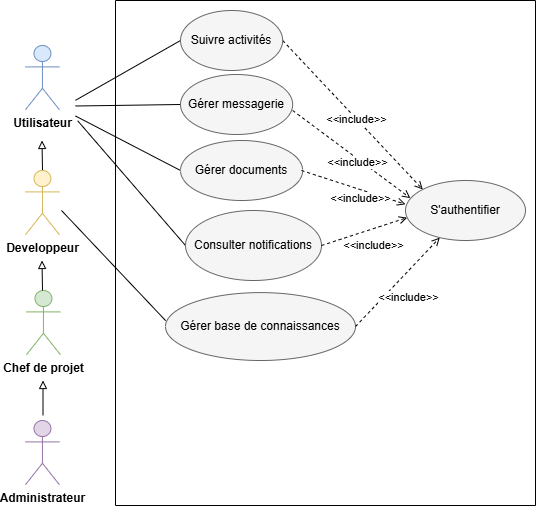

The diagram above was exported from draw.io. Its source (the exported page's mxGraphModel, read from the mxfile embedded in the PNG):
<mxGraphModel dx="-2078" dy="-1692" grid="1" gridSize="10" guides="1" tooltips="1" connect="1" arrows="1" fold="1" page="1" pageScale="1" pageWidth="827" pageHeight="1169" math="0" shadow="0">
  <root>
    <mxCell id="0" />
    <mxCell id="1" parent="0" />
    <mxCell id="q5ixn_CHCFmGuH4nB5QL-270" edge="1" parent="1" style="endArrow=none;html=1;rounded=0;entryX=0;entryY=0.5;entryDx=0;entryDy=0;" target="q5ixn_CHCFmGuH4nB5QL-282" value="">
      <mxGeometry height="50" relative="1" width="50" as="geometry">
        <mxPoint x="4184" y="3219.824578536184" as="sourcePoint" />
        <mxPoint x="4419.67" y="3204.1666870117188" as="targetPoint" />
      </mxGeometry>
    </mxCell>
    <mxCell id="q5ixn_CHCFmGuH4nB5QL-271" edge="1" parent="1" style="endArrow=none;html=1;rounded=0;entryX=0;entryY=0.5;entryDx=0;entryDy=0;" target="q5ixn_CHCFmGuH4nB5QL-276" value="">
      <mxGeometry height="50" relative="1" width="50" as="geometry">
        <mxPoint x="4184.003343505859" y="3235.5" as="sourcePoint" />
        <mxPoint x="4274.336687011719" y="3280.8333129882812" as="targetPoint" />
      </mxGeometry>
    </mxCell>
    <mxCell id="q5ixn_CHCFmGuH4nB5QL-272" edge="1" parent="1" style="endArrow=none;html=1;rounded=0;entryX=0;entryY=0.5;entryDx=0;entryDy=0;" target="q5ixn_CHCFmGuH4nB5QL-277" value="">
      <mxGeometry height="50" relative="1" width="50" as="geometry">
        <mxPoint x="4184.003343505859" y="3225.5" as="sourcePoint" />
        <mxPoint x="4240.003343505859" y="3339.5" as="targetPoint" />
      </mxGeometry>
    </mxCell>
    <mxCell id="q5ixn_CHCFmGuH4nB5QL-273" edge="1" parent="1" style="endArrow=none;html=1;rounded=0;entryX=0;entryY=0.5;entryDx=0;entryDy=0;" target="q5ixn_CHCFmGuH4nB5QL-275" value="">
      <mxGeometry height="50" relative="1" width="50" as="geometry">
        <mxPoint x="4186.169984741211" y="3240.25" as="sourcePoint" />
        <mxPoint x="4308.336625976563" y="3260" as="targetPoint" />
      </mxGeometry>
    </mxCell>
    <mxCell id="q5ixn_CHCFmGuH4nB5QL-274" parent="1" style="swimlane;startSize=0;" value="" vertex="1">
      <mxGeometry height="505" width="420" x="4224" y="3120" as="geometry" />
    </mxCell>
    <mxCell id="q5ixn_CHCFmGuH4nB5QL-275" parent="q5ixn_CHCFmGuH4nB5QL-274" style="ellipse;whiteSpace=wrap;html=1;fillColor=#f5f5f5;fontColor=#000000;strokeColor=#666666;" value="&lt;span style=&quot;--tw-border-spacing-x: 0; --tw-border-spacing-y: 0; --tw-translate-x: 0; --tw-translate-y: 0; --tw-rotate: 0; --tw-skew-x: 0; --tw-skew-y: 0; --tw-scale-x: 1; --tw-scale-y: 1; --tw-pan-x: ; --tw-pan-y: ; --tw-pinch-zoom: ; --tw-scroll-snap-strictness: proximity; --tw-gradient-from-position: ; --tw-gradient-via-position: ; --tw-gradient-to-position: ; --tw-ordinal: ; --tw-slashed-zero: ; --tw-numeric-figure: ; --tw-numeric-spacing: ; --tw-numeric-fraction: ; --tw-ring-inset: ; --tw-ring-offset-width: 0px; --tw-ring-offset-color: light-dark(#fff, #000000); --tw-ring-color: rgb(67 128 180 / .5); --tw-ring-offset-shadow: 0 0 #0000; --tw-ring-shadow: 0 0 #0000; --tw-shadow: 0 0 #0000; --tw-shadow-colored: 0 0 #0000; --tw-blur: ; --tw-brightness: ; --tw-contrast: ; --tw-grayscale: ; --tw-hue-rotate: ; --tw-invert: ; --tw-saturate: ; --tw-sepia: ; --tw-drop-shadow: ; --tw-backdrop-blur: ; --tw-backdrop-brightness: ; --tw-backdrop-contrast: ; --tw-backdrop-grayscale: ; --tw-backdrop-hue-rotate: ; --tw-backdrop-invert: ; --tw-backdrop-opacity: ; --tw-backdrop-saturate: ; --tw-backdrop-sepia: ; --tw-contain-size: ; --tw-contain-layout: ; --tw-contain-paint: ; --tw-contain-style: ; box-sizing: border-box; border-width: 0px; border-style: solid; border-color: rgb(229, 231, 235); text-align: start; background-color: rgb(245, 245, 245);&quot;&gt;&lt;font style=&quot;&quot;&gt;Consulter notifications&lt;/font&gt;&lt;/span&gt;" vertex="1">
      <mxGeometry height="70" width="136" x="70" y="210" as="geometry" />
    </mxCell>
    <mxCell id="q5ixn_CHCFmGuH4nB5QL-276" parent="q5ixn_CHCFmGuH4nB5QL-274" style="ellipse;whiteSpace=wrap;html=1;fillColor=#f5f5f5;fontColor=#000000;strokeColor=#666666;" value="&lt;span style=&quot;--tw-border-spacing-x: 0; --tw-border-spacing-y: 0; --tw-translate-x: 0; --tw-translate-y: 0; --tw-rotate: 0; --tw-skew-x: 0; --tw-skew-y: 0; --tw-scale-x: 1; --tw-scale-y: 1; --tw-pan-x: ; --tw-pan-y: ; --tw-pinch-zoom: ; --tw-scroll-snap-strictness: proximity; --tw-gradient-from-position: ; --tw-gradient-via-position: ; --tw-gradient-to-position: ; --tw-ordinal: ; --tw-slashed-zero: ; --tw-numeric-figure: ; --tw-numeric-spacing: ; --tw-numeric-fraction: ; --tw-ring-inset: ; --tw-ring-offset-width: 0px; --tw-ring-offset-color: light-dark(#fff, #000000); --tw-ring-color: rgb(67 128 180 / .5); --tw-ring-offset-shadow: 0 0 #0000; --tw-ring-shadow: 0 0 #0000; --tw-shadow: 0 0 #0000; --tw-shadow-colored: 0 0 #0000; --tw-blur: ; --tw-brightness: ; --tw-contrast: ; --tw-grayscale: ; --tw-hue-rotate: ; --tw-invert: ; --tw-saturate: ; --tw-sepia: ; --tw-drop-shadow: ; --tw-backdrop-blur: ; --tw-backdrop-brightness: ; --tw-backdrop-contrast: ; --tw-backdrop-grayscale: ; --tw-backdrop-hue-rotate: ; --tw-backdrop-invert: ; --tw-backdrop-opacity: ; --tw-backdrop-saturate: ; --tw-backdrop-sepia: ; --tw-contain-size: ; --tw-contain-layout: ; --tw-contain-paint: ; --tw-contain-style: ; box-sizing: border-box; border-width: 0px; border-style: solid; border-color: rgb(229, 231, 235); text-align: start; background-color: rgb(245, 245, 245);&quot;&gt;&lt;font style=&quot;&quot; face=&quot;Helvetica&quot;&gt;Gérer documents&lt;/font&gt;&lt;/span&gt;" vertex="1">
      <mxGeometry height="60" width="122.17" x="65" y="140" as="geometry" />
    </mxCell>
    <mxCell id="q5ixn_CHCFmGuH4nB5QL-277" parent="q5ixn_CHCFmGuH4nB5QL-274" style="ellipse;whiteSpace=wrap;html=1;fillColor=#f5f5f5;fontColor=#000000;strokeColor=#666666;" value="&lt;span style=&quot;white-space: pre-wrap;&quot;&gt;Gérer messagerie&lt;/span&gt;" vertex="1">
      <mxGeometry height="60" width="112.17" x="65" y="74" as="geometry" />
    </mxCell>
    <mxCell id="q5ixn_CHCFmGuH4nB5QL-278" parent="q5ixn_CHCFmGuH4nB5QL-274" style="ellipse;whiteSpace=wrap;html=1;fillColor=#f5f5f5;fontColor=#000000;strokeColor=#666666;" value="&lt;span style=&quot;--tw-border-spacing-x: 0; --tw-border-spacing-y: 0; --tw-translate-x: 0; --tw-translate-y: 0; --tw-rotate: 0; --tw-skew-x: 0; --tw-skew-y: 0; --tw-scale-x: 1; --tw-scale-y: 1; --tw-pan-x: ; --tw-pan-y: ; --tw-pinch-zoom: ; --tw-scroll-snap-strictness: proximity; --tw-gradient-from-position: ; --tw-gradient-via-position: ; --tw-gradient-to-position: ; --tw-ordinal: ; --tw-slashed-zero: ; --tw-numeric-figure: ; --tw-numeric-spacing: ; --tw-numeric-fraction: ; --tw-ring-inset: ; --tw-ring-offset-width: 0px; --tw-ring-offset-color: light-dark(#fff, #000000); --tw-ring-color: rgb(67 128 180 / .5); --tw-ring-offset-shadow: 0 0 #0000; --tw-ring-shadow: 0 0 #0000; --tw-shadow: 0 0 #0000; --tw-shadow-colored: 0 0 #0000; --tw-blur: ; --tw-brightness: ; --tw-contrast: ; --tw-grayscale: ; --tw-hue-rotate: ; --tw-invert: ; --tw-saturate: ; --tw-sepia: ; --tw-drop-shadow: ; --tw-backdrop-blur: ; --tw-backdrop-brightness: ; --tw-backdrop-contrast: ; --tw-backdrop-grayscale: ; --tw-backdrop-hue-rotate: ; --tw-backdrop-invert: ; --tw-backdrop-opacity: ; --tw-backdrop-saturate: ; --tw-backdrop-sepia: ; --tw-contain-size: ; --tw-contain-layout: ; --tw-contain-paint: ; --tw-contain-style: ; box-sizing: border-box; border-width: 0px; border-style: solid; border-color: rgb(229, 231, 235); text-align: start; background-color: rgb(245, 245, 245);&quot;&gt;&lt;font style=&quot;&quot;&gt;Gérer base de connaissances&lt;/font&gt;&lt;/span&gt;" vertex="1">
      <mxGeometry height="67.91" width="190" x="50" y="292.09" as="geometry" />
    </mxCell>
    <mxCell id="q5ixn_CHCFmGuH4nB5QL-279" parent="q5ixn_CHCFmGuH4nB5QL-274" style="ellipse;whiteSpace=wrap;html=1;fillColor=#f5f5f5;fontColor=#000000;strokeColor=#666666;" value="&lt;span style=&quot;--tw-border-spacing-x: 0; --tw-border-spacing-y: 0; --tw-translate-x: 0; --tw-translate-y: 0; --tw-rotate: 0; --tw-skew-x: 0; --tw-skew-y: 0; --tw-scale-x: 1; --tw-scale-y: 1; --tw-pan-x: ; --tw-pan-y: ; --tw-pinch-zoom: ; --tw-scroll-snap-strictness: proximity; --tw-gradient-from-position: ; --tw-gradient-via-position: ; --tw-gradient-to-position: ; --tw-ordinal: ; --tw-slashed-zero: ; --tw-numeric-figure: ; --tw-numeric-spacing: ; --tw-numeric-fraction: ; --tw-ring-inset: ; --tw-ring-offset-width: 0px; --tw-ring-offset-color: light-dark(#fff, #000000); --tw-ring-color: rgb(67 128 180 / .5); --tw-ring-offset-shadow: 0 0 #0000; --tw-ring-shadow: 0 0 #0000; --tw-shadow: 0 0 #0000; --tw-shadow-colored: 0 0 #0000; --tw-blur: ; --tw-brightness: ; --tw-contrast: ; --tw-grayscale: ; --tw-hue-rotate: ; --tw-invert: ; --tw-saturate: ; --tw-sepia: ; --tw-drop-shadow: ; --tw-backdrop-blur: ; --tw-backdrop-brightness: ; --tw-backdrop-contrast: ; --tw-backdrop-grayscale: ; --tw-backdrop-hue-rotate: ; --tw-backdrop-invert: ; --tw-backdrop-opacity: ; --tw-backdrop-saturate: ; --tw-backdrop-sepia: ; --tw-contain-size: ; --tw-contain-layout: ; --tw-contain-paint: ; --tw-contain-style: ; box-sizing: border-box; border-width: 0px; border-style: solid; border-color: rgb(229, 231, 235); text-align: start; background-color: rgb(245, 245, 245);&quot;&gt;&lt;font style=&quot;&quot; face=&quot;Helvetica&quot;&gt;S'authentifier&lt;/font&gt;&lt;/span&gt;" vertex="1">
      <mxGeometry height="60" width="120" x="290" y="180" as="geometry" />
    </mxCell>
    <mxCell id="q5ixn_CHCFmGuH4nB5QL-280" edge="1" parent="q5ixn_CHCFmGuH4nB5QL-274" source="q5ixn_CHCFmGuH4nB5QL-282" style="endArrow=open;html=1;rounded=0;exitX=1;exitY=0.5;exitDx=0;exitDy=0;endFill=0;dashed=1;entryX=0;entryY=0;entryDx=0;entryDy=0;" target="q5ixn_CHCFmGuH4nB5QL-279" value="">
      <mxGeometry height="50" relative="1" width="50" as="geometry">
        <mxPoint x="145.17000000000007" y="41" as="sourcePoint" />
        <mxPoint x="32.17000000000007" y="-120" as="targetPoint" />
      </mxGeometry>
    </mxCell>
    <mxCell id="q5ixn_CHCFmGuH4nB5QL-281" connectable="0" parent="q5ixn_CHCFmGuH4nB5QL-280" style="edgeLabel;html=1;align=center;verticalAlign=middle;resizable=0;points=[];" value="&amp;lt;&amp;lt;include&amp;gt;&amp;gt;" vertex="1">
      <mxGeometry relative="1" x="-0.086" y="-3" as="geometry">
        <mxPoint x="12" y="9" as="offset" />
      </mxGeometry>
    </mxCell>
    <mxCell id="q5ixn_CHCFmGuH4nB5QL-282" parent="q5ixn_CHCFmGuH4nB5QL-274" style="ellipse;whiteSpace=wrap;html=1;fillColor=#f5f5f5;fontColor=#000000;strokeColor=#666666;" value="&lt;span style=&quot;white-space: pre-wrap;&quot;&gt;Suivre activités&lt;/span&gt;" vertex="1">
      <mxGeometry height="60" width="102.17" x="65" y="10" as="geometry" />
    </mxCell>
    <mxCell id="q5ixn_CHCFmGuH4nB5QL-283" edge="1" parent="q5ixn_CHCFmGuH4nB5QL-274" style="endArrow=open;html=1;rounded=0;exitX=1;exitY=0.5;exitDx=0;exitDy=0;endFill=0;dashed=1;entryX=0.041;entryY=0.294;entryDx=0;entryDy=0;entryPerimeter=0;" target="q5ixn_CHCFmGuH4nB5QL-279" value="">
      <mxGeometry height="50" relative="1" width="50" as="geometry">
        <mxPoint x="177.17000000000007" y="110" as="sourcePoint" />
        <mxPoint x="303.1700000000001" y="264" as="targetPoint" />
      </mxGeometry>
    </mxCell>
    <mxCell id="q5ixn_CHCFmGuH4nB5QL-284" connectable="0" parent="q5ixn_CHCFmGuH4nB5QL-283" style="edgeLabel;html=1;align=center;verticalAlign=middle;resizable=0;points=[];" value="&amp;lt;&amp;lt;include&amp;gt;&amp;gt;" vertex="1">
      <mxGeometry relative="1" x="-0.086" y="-3" as="geometry">
        <mxPoint x="12" y="9" as="offset" />
      </mxGeometry>
    </mxCell>
    <mxCell id="q5ixn_CHCFmGuH4nB5QL-285" edge="1" parent="q5ixn_CHCFmGuH4nB5QL-274" style="endArrow=open;html=1;rounded=0;endFill=0;dashed=1;entryX=0;entryY=0.396;entryDx=0;entryDy=0;entryPerimeter=0;" target="q5ixn_CHCFmGuH4nB5QL-279" value="">
      <mxGeometry height="50" relative="1" width="50" as="geometry">
        <mxPoint x="186" y="170" as="sourcePoint" />
        <mxPoint x="300" y="258" as="targetPoint" />
      </mxGeometry>
    </mxCell>
    <mxCell id="q5ixn_CHCFmGuH4nB5QL-286" connectable="0" parent="q5ixn_CHCFmGuH4nB5QL-285" style="edgeLabel;html=1;align=center;verticalAlign=middle;resizable=0;points=[];" value="&amp;lt;&amp;lt;include&amp;gt;&amp;gt;" vertex="1">
      <mxGeometry relative="1" x="-0.086" y="-3" as="geometry">
        <mxPoint x="12" y="9" as="offset" />
      </mxGeometry>
    </mxCell>
    <mxCell id="q5ixn_CHCFmGuH4nB5QL-287" edge="1" parent="q5ixn_CHCFmGuH4nB5QL-274" source="q5ixn_CHCFmGuH4nB5QL-275" style="endArrow=open;html=1;rounded=0;exitX=1;exitY=0.5;exitDx=0;exitDy=0;endFill=0;dashed=1;entryX=0.014;entryY=0.619;entryDx=0;entryDy=0;entryPerimeter=0;" target="q5ixn_CHCFmGuH4nB5QL-279" value="">
      <mxGeometry height="50" relative="1" width="50" as="geometry">
        <mxPoint x="182.17000000000007" y="240" as="sourcePoint" />
        <mxPoint x="300" y="328" as="targetPoint" />
      </mxGeometry>
    </mxCell>
    <mxCell id="q5ixn_CHCFmGuH4nB5QL-288" connectable="0" parent="q5ixn_CHCFmGuH4nB5QL-287" style="edgeLabel;html=1;align=center;verticalAlign=middle;resizable=0;points=[];" value="&amp;lt;&amp;lt;include&amp;gt;&amp;gt;" vertex="1">
      <mxGeometry relative="1" x="-0.086" y="-3" as="geometry">
        <mxPoint x="12" y="9" as="offset" />
      </mxGeometry>
    </mxCell>
    <mxCell id="q5ixn_CHCFmGuH4nB5QL-289" edge="1" parent="q5ixn_CHCFmGuH4nB5QL-274" source="q5ixn_CHCFmGuH4nB5QL-278" style="endArrow=open;html=1;rounded=0;exitX=1;exitY=0.5;exitDx=0;exitDy=0;endFill=0;dashed=1;" target="q5ixn_CHCFmGuH4nB5QL-279" value="">
      <mxGeometry height="50" relative="1" width="50" as="geometry">
        <mxPoint x="240" y="310" as="sourcePoint" />
        <mxPoint x="357.8299999999999" y="398" as="targetPoint" />
      </mxGeometry>
    </mxCell>
    <mxCell id="q5ixn_CHCFmGuH4nB5QL-290" connectable="0" parent="q5ixn_CHCFmGuH4nB5QL-289" style="edgeLabel;html=1;align=center;verticalAlign=middle;resizable=0;points=[];" value="&amp;lt;&amp;lt;include&amp;gt;&amp;gt;" vertex="1">
      <mxGeometry relative="1" x="-0.086" y="-3" as="geometry">
        <mxPoint x="12" y="9" as="offset" />
      </mxGeometry>
    </mxCell>
    <mxCell id="q5ixn_CHCFmGuH4nB5QL-291" edge="1" parent="1" style="endArrow=none;html=1;rounded=0;entryX=0.001;entryY=0.414;entryDx=0;entryDy=0;entryPerimeter=0;" target="q5ixn_CHCFmGuH4nB5QL-278" value="">
      <mxGeometry height="50" relative="1" width="50" as="geometry">
        <mxPoint x="4170" y="3330" as="sourcePoint" />
        <mxPoint x="4263.830015258789" y="3549.75" as="targetPoint" />
      </mxGeometry>
    </mxCell>
    <mxCell id="q5ixn_CHCFmGuH4nB5QL-293" parent="1" style="shape=umlActor;verticalLabelPosition=bottom;verticalAlign=top;html=1;outlineConnect=0;fillColor=#dae8fc;strokeColor=#6c8ebf;" value="&lt;b&gt;Utilisateur&lt;/b&gt;" vertex="1">
      <mxGeometry height="64.18" width="33.88" x="4134" y="3165" as="geometry" />
    </mxCell>
    <mxCell id="q5ixn_CHCFmGuH4nB5QL-294" edge="1" parent="1" style="edgeStyle=orthogonalEdgeStyle;rounded=0;orthogonalLoop=1;jettySize=auto;html=1;endArrow=block;endFill=0;">
      <mxGeometry relative="1" as="geometry">
        <mxPoint x="4151" y="3290" as="sourcePoint" />
        <mxPoint x="4150.51" y="3260" as="targetPoint" />
      </mxGeometry>
    </mxCell>
    <mxCell id="q5ixn_CHCFmGuH4nB5QL-295" parent="1" style="shape=umlActor;verticalLabelPosition=bottom;verticalAlign=top;html=1;outlineConnect=0;fillColor=#fff2cc;strokeColor=#d6b656;" value="&lt;b&gt;Developpeur&lt;/b&gt;" vertex="1">
      <mxGeometry height="64.18" width="33.88" x="4134" y="3290" as="geometry" />
    </mxCell>
    <mxCell id="q5ixn_CHCFmGuH4nB5QL-296" parent="1" style="shape=umlActor;verticalLabelPosition=bottom;verticalAlign=top;html=1;outlineConnect=0;fillColor=#d5e8d4;strokeColor=#82b366;" value="&lt;b&gt;Chef de projet&lt;/b&gt;" vertex="1">
      <mxGeometry height="64.18" width="33.88" x="4135" y="3410" as="geometry" />
    </mxCell>
    <mxCell id="q5ixn_CHCFmGuH4nB5QL-297" edge="1" parent="1" style="edgeStyle=orthogonalEdgeStyle;rounded=0;orthogonalLoop=1;jettySize=auto;html=1;endArrow=block;endFill=0;">
      <mxGeometry relative="1" as="geometry">
        <mxPoint x="4151.51" y="3535" as="sourcePoint" />
        <mxPoint x="4151.51" y="3500" as="targetPoint" />
      </mxGeometry>
    </mxCell>
    <mxCell id="q5ixn_CHCFmGuH4nB5QL-298" parent="1" style="shape=umlActor;verticalLabelPosition=bottom;verticalAlign=top;html=1;outlineConnect=0;fillColor=#e1d5e7;strokeColor=#9673a6;" value="&lt;b&gt;Administrateur&lt;/b&gt;" vertex="1">
      <mxGeometry height="64.18" width="33.88" x="4134" y="3540" as="geometry" />
    </mxCell>
    <mxCell id="q5ixn_CHCFmGuH4nB5QL-303" edge="1" parent="1" style="edgeStyle=orthogonalEdgeStyle;rounded=0;orthogonalLoop=1;jettySize=auto;html=1;endArrow=block;endFill=0;">
      <mxGeometry relative="1" as="geometry">
        <mxPoint x="4151" y="3410" as="sourcePoint" />
        <mxPoint x="4150.51" y="3380" as="targetPoint" />
      </mxGeometry>
    </mxCell>
  </root>
</mxGraphModel>